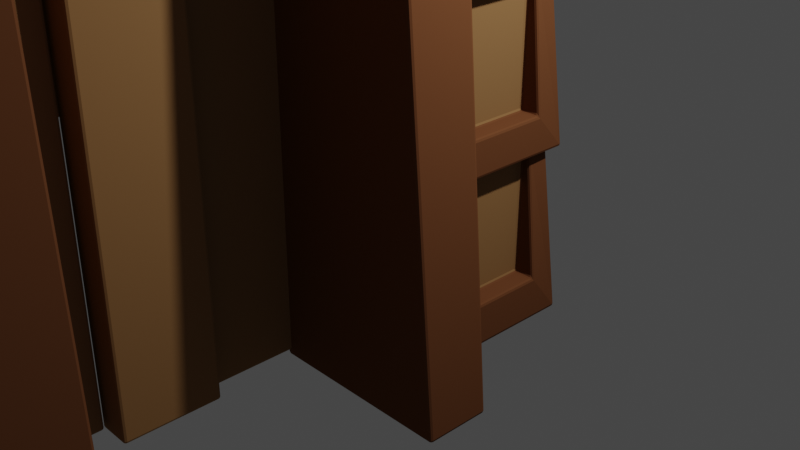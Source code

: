 # Source: house.blend  (saved by Blender 2.93.20; exported with 4.5.12 LTS)
import bpy
from mathutils import Matrix  # noqa: F401  (used for matrix-valued properties, if any)

bpy.ops.wm.read_factory_settings(use_empty=True)
scene = bpy.context.scene
scene.name = 'Scene'

# ---- collections
col_collection = bpy.data.collections.new('Collection'); scene.collection.children.link(col_collection)

# ---- materials (node trees are filled in below, after node groups)
mat_wall1 = bpy.data.materials.new('wall1')
mat_wall1.use_transparent_shadow = False
mat_wall1.diffuse_color = (0.1523, 0.05804, 0.02366, 1.0)
mat_wall3 = bpy.data.materials.new('wall3')
mat_wall3.use_transparent_shadow = False
mat_wall3.diffuse_color = (0.8, 0.7225, 0.2303, 1.0)
mat_wall2 = bpy.data.materials.new('wall2')
mat_wall2.use_transparent_shadow = False
mat_wall2.diffuse_color = (0.281, 0.1473, 0.05865, 1.0)

# ---- material node trees

# ---- world
world_world = bpy.data.worlds.new('World'); scene.world = world_world
world_world.use_nodes = True; world_world.node_tree.nodes.clear()
_N = world_world.node_tree.nodes; _L = world_world.node_tree.links
n0 = _N.new('ShaderNodeOutputWorld'); n0.name = 'World Output'; n0.location = (300, 300)
n1 = _N.new('ShaderNodeBackground'); n1.name = 'Background'; n1.location = (10, 300)
n1.inputs[0].default_value = (0.05088, 0.05088, 0.05088, 1.0)
_L.new(n1.outputs[0], n0.inputs[0])
n0.is_active_output = True
world_world.color = (0.05088, 0.05088, 0.05088)
world_world.use_sun_shadow = False
world_world.sun_shadow_jitter_overblur = 0.0

# ---- cameras
cam_camera = bpy.data.cameras.new('Camera')
cam_camera.clip_end = 100.0
cam_camera.ortho_scale = 7.314

# ---- lights
light_light = bpy.data.lights.new('Light', 'POINT')
light_light.transmission_factor = 0.0
light_light.energy = 1000.0
light_light.shadow_soft_size = 0.1
light_light.shadow_maximum_resolution = 0.006
light_light.use_absolute_resolution = True

# ---- meshes
me_cube_004 = bpy.data.meshes.new('Cube.004')
me_cube_004.from_pydata([(1.0, 1.0, 1.0), (1.136, 1.155, -1.0), (1.0, -1.0, 1.0), (1.136, -1.0, -1.0), (-1.201, 1.0, 1.0), (-1.201, 1.155, -1.0), (-1.0, -1.0, 1.0), (-1.0, -1.0, -1.0), (0.7694, 1.0, 0.7694), (0.7694, 1.155, -0.5207), (-0.7694, 1.0, 0.7694), (-0.7694, 1.155, -0.5207), (0.7694, 0.9079, 0.7694), (0.7694, 0.9079, -0.5207), (-0.7694, 0.9079, 0.7694), (-0.7694, 0.9079, -0.5207), (1.0, -0.7826, 0.7826), (1.136, -0.7826, -0.5339), (1.0, 0.7826, 0.7826), (1.136, 0.7826, -0.5339), (0.9024, -0.7826, 0.7826), (0.9024, -0.7826, -0.5339), (0.9024, 0.7826, 0.7826), (0.9024, 0.7826, -0.5339), (-1.201, 0.7882, 0.7882), (-1.201, 0.7882, -0.7882), (-1.0, -0.7882, 0.7882), (-1.0, -0.7882, -0.7882), (-0.9429, 0.7882, 0.7882), (-0.9429, 0.7882, -0.7882), (-0.9429, -0.7882, 0.7882), (-0.9429, -0.7882, -0.7882), (0.7694, 0.8332, 0.7694), (0.7694, 0.8332, -0.7694), (-0.7694, 0.8332, 0.7694), (-0.7694, 0.8332, -0.7694), (0.9729, 0.9814, 2.75), (1.105, 1.132, 0.8046), (0.9729, -0.9637, 2.75), (1.105, -0.9637, 0.8046), (-1.309, 0.9814, 2.75), (-1.309, 1.132, 0.8046), (-0.9723, -0.9637, 2.75), (-0.9723, -0.9637, 0.8046), (0.7486, 0.9814, 2.525), (0.7486, 1.132, 1.219), (-0.748, 0.9814, 2.525), (-0.748, 1.132, 1.219), (0.7486, 0.8918, 2.525), (0.7486, 0.8918, 1.219), (-0.748, 0.8918, 2.525), (-0.748, 0.8918, 1.219), (0.9729, -0.7523, 2.538), (1.105, -0.7523, 1.206), (0.9729, 0.77, 2.538), (1.105, 0.77, 1.206), (0.8779, -0.7523, 2.538), (0.8779, -0.7523, 1.206), (0.8779, 0.77, 2.538), (0.8779, 0.77, 1.206), (-1.309, 0.7754, 2.544), (-1.309, 0.7754, 1.011), (-0.9723, -0.7578, 2.544), (-0.9723, -0.7578, 1.011), (-0.9168, 0.7754, 2.544), (-0.9168, 0.7754, 1.011), (-0.9168, -0.7578, 2.544), (-0.9168, -0.7578, 1.011), (0.7486, 0.8192, 2.525), (0.7486, 0.8192, 1.029), (-0.748, 0.8192, 2.525), (-0.748, 0.8192, 1.029), (-0.1405, -1.367, -1.071), (-0.6088, -1.367, 4.849), (-0.1405, -0.6811, -1.071), (-0.6088, -0.6811, 4.849), (1.859, -1.367, -1.071), (1.391, -1.367, 4.849), (1.859, -0.6811, -1.071), (1.391, -0.6811, 4.849), (0.9729, 0.9814, 4.514), (1.105, 1.132, 2.568), (0.9729, -0.9637, 4.514), (1.105, -0.9637, 2.568), (-1.309, 0.9814, 4.514), (-1.309, 1.132, 2.568), (-0.9723, -0.9637, 4.514), (-0.9723, -0.9637, 2.568), (0.7486, 0.9814, 4.289), (0.7486, 1.132, 2.983), (-0.748, 0.9814, 4.289), (-0.748, 1.132, 2.983), (0.7486, 0.8918, 4.289), (0.7486, 0.8918, 2.983), (-0.748, 0.8918, 4.289), (-0.748, 0.8918, 2.983), (0.9729, -0.7523, 4.302), (1.105, -0.7523, 2.97), (0.9729, 0.77, 4.302), (1.105, 0.77, 2.97), (0.8779, -0.7523, 4.302), (0.8779, -0.7523, 2.97), (0.8779, 0.77, 4.302), (0.8779, 0.77, 2.97), (-1.309, 0.7754, 4.308), (-1.309, 0.7754, 2.774), (-0.9723, -0.7578, 4.308), (-0.9723, -0.7578, 2.774), (-0.9168, 0.7754, 4.308), (-0.9168, 0.7754, 2.774), (-0.9168, -0.7578, 4.308), (-0.9168, -0.7578, 2.774), (0.7486, 0.8192, 4.289), (0.7486, 0.8192, 2.793), (-0.748, 0.8192, 4.289), (-0.748, 0.8192, 2.793), (-0.1405, -5.068, -1.071), (-0.6088, -5.068, 8.484), (-0.1405, -4.381, -1.071), (-0.6088, -4.381, 8.484), (1.859, -5.068, -1.071), (1.391, -5.068, 8.484), (1.859, -4.381, -1.071), (1.391, -4.381, 8.484), (1.0, -6.842, 1.0), (1.136, -6.998, -1.0), (1.0, -4.842, 1.0), (1.136, -4.842, -1.0), (-1.201, -6.842, 1.0), (-1.201, -6.998, -1.0), (-1.0, -4.842, 1.0), (-1.0, -4.842, -1.0), (0.7694, -6.842, 0.7694), (0.7694, -6.998, -0.5207), (-0.7694, -6.842, 0.7694), (-0.7694, -6.998, -0.5207), (0.7694, -6.75, 0.7694), (0.7694, -6.75, -0.5207), (-0.7694, -6.75, 0.7694), (-0.7694, -6.75, -0.5207), (1.0, -5.06, 0.7826), (1.136, -5.06, -0.5339), (1.0, -6.625, 0.7826), (1.136, -6.625, -0.5339), (0.9024, -5.06, 0.7826), (0.9024, -5.06, -0.5339), (0.9024, -6.625, 0.7826), (0.9024, -6.625, -0.5339), (-1.201, -6.631, 0.7882), (-1.201, -6.631, -0.7882), (-1.0, -5.054, 0.7882), (-1.0, -5.054, -0.7882), (-0.9429, -6.631, 0.7882), (-0.9429, -6.631, -0.7882), (-0.9429, -5.054, 0.7882), (-0.9429, -5.054, -0.7882), (0.7694, -6.676, 0.7694), (0.7694, -6.676, -0.7694), (-0.7694, -6.676, 0.7694), (-0.7694, -6.676, -0.7694), (0.9729, -6.824, 2.75), (1.105, -6.975, 0.8046), (0.9729, -4.879, 2.75), (1.105, -4.879, 0.8046), (-1.309, -6.824, 2.75), (-1.309, -6.975, 0.8046), (-0.9723, -4.879, 2.75), (-0.9723, -4.879, 0.8046), (0.7486, -6.824, 2.525), (0.7486, -6.975, 1.219), (-0.748, -6.824, 2.525), (-0.748, -6.975, 1.219), (0.7486, -6.734, 2.525), (0.7486, -6.734, 1.219), (-0.748, -6.734, 2.525), (-0.748, -6.734, 1.219), (0.9729, -5.09, 2.538), (1.105, -5.09, 1.206), (0.9729, -6.612, 2.538), (1.105, -6.612, 1.206), (0.8779, -5.09, 2.538), (0.8779, -5.09, 1.206), (0.8779, -6.612, 2.538), (0.8779, -6.612, 1.206), (-1.309, -6.618, 2.544), (-1.309, -6.618, 1.011), (-0.9723, -5.085, 2.544), (-0.9723, -5.085, 1.011), (-0.9168, -6.618, 2.544), (-0.9168, -6.618, 1.011), (-0.9168, -5.085, 2.544), (-0.9168, -5.085, 1.011), (0.7486, -6.662, 2.525), (0.7486, -6.662, 1.029), (-0.748, -6.662, 2.525), (-0.748, -6.662, 1.029), (0.9729, -6.824, 4.514), (1.105, -6.975, 2.568), (0.9729, -4.879, 4.514), (1.105, -4.879, 2.568), (-1.309, -6.824, 4.514), (-1.309, -6.975, 2.568), (-0.9723, -4.879, 4.514), (-0.9723, -4.879, 2.568), (0.7486, -6.824, 4.289), (0.7486, -6.975, 2.983), (-0.748, -6.824, 4.289), (-0.748, -6.975, 2.983), (0.7486, -6.734, 4.289), (0.7486, -6.734, 2.983), (-0.748, -6.734, 4.289), (-0.748, -6.734, 2.983), (0.9729, -5.09, 4.302), (1.105, -5.09, 2.97), (0.9729, -6.612, 4.302), (1.105, -6.612, 2.97), (0.8779, -5.09, 4.302), (0.8779, -5.09, 2.97), (0.8779, -6.612, 4.302), (0.8779, -6.612, 2.97), (-1.309, -6.618, 4.308), (-1.309, -6.618, 2.774), (-0.9723, -5.085, 4.308), (-0.9723, -5.085, 2.774), (-0.9168, -6.618, 4.308), (-0.9168, -6.618, 2.774), (-0.9168, -5.085, 4.308), (-0.9168, -5.085, 2.774), (0.7486, -6.662, 4.289), (0.7486, -6.662, 2.793), (-0.748, -6.662, 4.289), (-0.748, -6.662, 2.793), (-1.0, -5.563, 9.148), (-1.0, -5.247, 9.564), (-0.7128, 1.453, 3.795), (-0.7128, 1.769, 4.21), (1.0, -5.563, 9.148), (1.0, -5.247, 9.564), (0.7128, 1.453, 3.795), (0.7128, 1.769, 4.21), (-9.585, -5.563, 9.148), (-9.585, -4.718, 9.564), (-9.298, 1.453, 3.795), (-9.298, 2.298, 4.21), (-7.585, -5.563, 9.148), (-7.585, -4.718, 9.564), (-7.872, 1.453, 3.795), (-7.872, 2.298, 4.21), (-2.916, -5.282, 8.096), (-2.916, -5.103, 8.52), (-3.328, -3.166, 7.202), (-3.328, -2.987, 7.626), (-0.9157, -5.282, 8.096), (-0.9157, -5.103, 8.52), (-0.5033, -3.166, 7.202), (-0.5033, -2.987, 7.626), (-2.916, -3.948, 7.118), (-2.916, -3.769, 7.542), (-3.328, -1.832, 6.223), (-3.328, -1.653, 6.648), (-0.9157, -3.948, 7.118), (-0.9157, -3.769, 7.542), (-0.5033, -1.832, 6.223), (-0.5033, -1.653, 6.648), (-2.916, -2.496, 6.08), (-2.916, -2.317, 6.505), (-3.328, -0.3797, 5.186), (-3.328, -0.2004, 5.61), (-0.9157, -2.496, 6.08), (-0.9157, -2.317, 6.505), (-0.5033, -0.3797, 5.186), (-0.5033, -0.2004, 5.61), (-2.916, -0.8656, 4.895), (-2.916, -0.6863, 5.319), (-3.328, 1.25, 4.0), (-3.328, 1.43, 4.425), (-0.9157, -0.8656, 4.895), (-0.9157, -0.6863, 5.319), (-0.5033, 1.25, 4.0), (-0.5033, 1.43, 4.425), (-5.693, -5.282, 8.375), (-5.693, -5.103, 8.799), (-5.726, -2.404, 7.481), (-5.726, -2.225, 7.905), (-2.749, -5.282, 8.375), (-2.749, -5.103, 8.799), (-2.716, -2.404, 7.481), (-2.716, -2.225, 7.905), (-6.072, -3.948, 7.565), (-6.072, -3.769, 7.989), (-6.485, -1.074, 6.671), (-6.485, -0.8947, 7.095), (-2.943, -3.948, 7.397), (-2.943, -3.769, 7.821), (-2.531, -1.074, 6.503), (-2.531, -0.8947, 6.927), (-4.586, -1.572, 6.538), (-4.586, -1.393, 6.962), (-4.998, 0.5437, 4.889), (-4.998, 0.723, 5.313), (-2.586, -1.572, 6.538), (-2.586, -1.393, 6.962), (-2.174, 0.5437, 4.889), (-2.174, 0.723, 5.313), (-5.955, -0.8656, 5.174), (-5.955, -0.6863, 5.598), (-6.367, 1.25, 4.28), (-6.367, 1.43, 4.704), (-2.943, -0.8656, 5.174), (-2.943, -0.6863, 5.598), (-2.531, 1.25, 4.28), (-2.531, 1.43, 4.704), (-7.867, -5.282, 8.377), (-7.867, -5.103, 8.645), (-8.28, -3.166, 7.483), (-8.28, -2.987, 7.75), (-5.628, -5.282, 8.377), (-5.628, -5.103, 8.645), (-5.215, -3.166, 7.483), (-5.215, -2.987, 7.75), (-7.867, -3.948, 7.399), (-7.867, -3.769, 7.823), (-8.28, -1.685, 6.504), (-8.28, -1.506, 6.929), (-6.315, -3.948, 7.399), (-6.315, -3.769, 7.823), (-5.902, -1.685, 6.504), (-5.902, -1.506, 6.929), (-7.867, -2.496, 6.361), (-7.867, -2.317, 6.786), (-8.28, -0.3797, 5.467), (-8.28, -0.2004, 5.891), (-4.49, -2.496, 6.361), (-4.49, -2.317, 6.786), (-4.077, -0.3797, 5.467), (-4.077, -0.2004, 5.891), (-7.867, -0.8656, 5.176), (-7.867, -0.6863, 5.474), (-7.784, 1.25, 4.281), (-7.784, 1.43, 4.58), (-5.867, -0.8656, 5.176), (-5.867, -0.6863, 5.474), (-5.951, 1.25, 4.281), (-5.951, 1.43, 4.58), (-2.917, -1.375, -1.0), (-2.542, -1.0, 4.489), (-2.917, 1.375, -1.0), (-2.542, 1.0, 4.489), (-1.155, -1.375, -1.0), (-1.53, -1.0, 4.489), (-1.155, 1.375, -1.0), (-1.53, 1.0, 4.489), (-9.224, -1.375, -1.0), (-8.849, -1.0, 5.134), (-9.224, 1.375, -1.0), (-8.849, 1.0, 5.134), (-7.462, -1.375, -1.0), (-7.837, -1.0, 5.134), (-7.462, 1.375, -1.0), (-7.837, 1.0, 5.134), (-0.4531, -4.419, -0.9242), (-0.4531, -4.419, 6.822), (-0.4531, -3.414, -0.9242), (-0.4531, -3.414, 6.822), (-0.08993, -4.419, -0.9242), (-0.08993, -4.419, 6.822), (-0.08993, -3.414, -0.9242), (-0.08993, -3.414, 6.822), (-0.2117, -3.372, -0.9794), (-0.2117, -3.372, 6.767), (-0.2117, -2.367, -0.9794), (-0.2117, -2.367, 6.767), (0.1514, -3.372, -0.9794), (0.1514, -3.372, 6.767), (0.1514, -2.367, -0.9794), (0.1514, -2.367, 6.767), (-0.4531, -2.342, -1.007), (-0.4531, -2.342, 6.295), (-0.4531, -1.336, -1.007), (-0.4531, -1.336, 6.295), (-0.08993, -2.342, -1.007), (-0.08993, -2.342, 6.295), (-0.08993, -1.336, -1.007), (-0.08993, -1.336, 6.295), (-2.562, 0.2648, -0.9592), (-2.562, 0.2648, 4.364), (-3.566, 0.3014, -0.9592), (-3.566, 0.3014, 4.364), (-2.548, 0.6277, -0.9592), (-2.548, 0.6277, 4.364), (-3.553, 0.6643, -0.9592), (-3.553, 0.6643, 4.364), (-3.599, 0.5441, -0.9971), (-3.599, 0.5441, 4.327), (-4.604, 0.5807, -0.9971), (-4.604, 0.5807, 4.327), (-3.586, 0.907, -0.9971), (-3.586, 0.907, 4.327), (-4.591, 0.9435, -0.9971), (-4.591, 0.9435, 4.327), (-4.638, 0.3404, -1.016), (-4.638, 0.3404, 4.308), (-5.643, 0.377, -1.016), (-5.643, 0.377, 4.308), (-4.624, 0.7033, -1.016), (-4.624, 0.7033, 4.308), (-5.629, 0.7398, -1.016), (-5.629, 0.7398, 4.308), (-5.685, 0.5441, -1.017), (-5.685, 0.5441, 4.306), (-6.69, 0.5807, -1.017), (-6.69, 0.5807, 4.306), (-5.672, 0.907, -1.017), (-5.672, 0.907, 4.306), (-6.677, 0.9435, -1.017), (-6.677, 0.9435, 4.306), (-6.724, 0.3404, -1.036), (-6.724, 0.3404, 4.287), (-7.729, 0.377, -1.036), (-7.729, 0.377, 4.287), (-6.711, 0.7033, -1.036), (-6.711, 0.7033, 4.287), (-7.716, 0.7398, -1.036), (-7.716, 0.7398, 4.287), (-9.699, -7.051, 9.284), (-9.699, -7.045, 9.602), (-9.925, -6.889, 9.44), (-9.699, -5.928, 10.68), (-9.699, -5.61, 10.67), (-9.925, -5.772, 10.51), (-9.699, -5.977, 8.167), (-9.925, -5.815, 8.323), (-9.699, -5.659, 8.161), (-9.699, -4.536, 9.553), (-9.699, -4.542, 9.235), (-9.925, -4.698, 9.397), (0.8441, -7.051, 9.284), (1.069, -6.889, 9.44), (0.8441, -7.045, 9.602), (0.8441, -5.61, 10.67), (0.8441, -5.928, 10.68), (1.069, -5.772, 10.51), (0.8441, -5.977, 8.167), (0.8441, -5.659, 8.161), (1.069, -5.815, 8.323), (0.8441, -4.536, 9.553), (1.069, -4.698, 9.397), (0.8441, -4.542, 9.235)], [], [(0, 4, 6, 2), (5, 1, 3, 7), (3, 2, 6, 7), (1, 0, 18, 19), (1, 5, 11, 9), (5, 7, 27, 25), (9, 11, 15, 13), (0, 1, 9, 8), (5, 4, 10, 11), (4, 0, 8, 10), (15, 14, 34, 35), (8, 9, 13, 12), (11, 10, 14, 15), (10, 8, 12, 14), (19, 18, 22, 23), (0, 2, 16, 18), (3, 1, 19, 17), (2, 3, 17, 16), (23, 22, 20, 21), (18, 16, 20, 22), (17, 19, 23, 21), (16, 17, 21, 20), (24, 25, 29, 28), (6, 4, 24, 26), (7, 6, 26, 27), (4, 5, 25, 24), (31, 30, 28, 29), (25, 27, 31, 29), (26, 24, 28, 30), (27, 26, 30, 31), (35, 34, 32, 33), (14, 12, 32, 34), (13, 15, 35, 33), (12, 13, 33, 32), (36, 40, 42, 38), (41, 37, 39, 43), (39, 38, 42, 43), (37, 36, 54, 55), (37, 41, 47, 45), (41, 43, 63, 61), (45, 47, 51, 49), (36, 37, 45, 44), (41, 40, 46, 47), (40, 36, 44, 46), (51, 50, 70, 71), (44, 45, 49, 48), (47, 46, 50, 51), (46, 44, 48, 50), (55, 54, 58, 59), (36, 38, 52, 54), (39, 37, 55, 53), (38, 39, 53, 52), (59, 58, 56, 57), (54, 52, 56, 58), (53, 55, 59, 57), (52, 53, 57, 56), (60, 61, 65, 64), (42, 40, 60, 62), (43, 42, 62, 63), (40, 41, 61, 60), (67, 66, 64, 65), (61, 63, 67, 65), (62, 60, 64, 66), (63, 62, 66, 67), (71, 70, 68, 69), (50, 48, 68, 70), (49, 51, 71, 69), (48, 49, 69, 68), (72, 73, 75, 74), (74, 75, 79, 78), (78, 79, 77, 76), (76, 77, 73, 72), (74, 78, 76, 72), (79, 75, 73, 77), (80, 84, 86, 82), (85, 81, 83, 87), (83, 82, 86, 87), (81, 80, 98, 99), (81, 85, 91, 89), (85, 87, 107, 105), (89, 91, 95, 93), (80, 81, 89, 88), (85, 84, 90, 91), (84, 80, 88, 90), (95, 94, 114, 115), (88, 89, 93, 92), (91, 90, 94, 95), (90, 88, 92, 94), (99, 98, 102, 103), (80, 82, 96, 98), (83, 81, 99, 97), (82, 83, 97, 96), (103, 102, 100, 101), (98, 96, 100, 102), (97, 99, 103, 101), (96, 97, 101, 100), (104, 105, 109, 108), (86, 84, 104, 106), (87, 86, 106, 107), (84, 85, 105, 104), (111, 110, 108, 109), (105, 107, 111, 109), (106, 104, 108, 110), (107, 106, 110, 111), (115, 114, 112, 113), (94, 92, 112, 114), (93, 95, 115, 113), (92, 93, 113, 112), (116, 117, 119, 118), (118, 119, 123, 122), (122, 123, 121, 120), (120, 121, 117, 116), (118, 122, 120, 116), (123, 119, 117, 121), (124, 126, 130, 128), (129, 131, 127, 125), (127, 131, 130, 126), (125, 143, 142, 124), (125, 133, 135, 129), (129, 149, 151, 131), (133, 137, 139, 135), (124, 132, 133, 125), (129, 135, 134, 128), (128, 134, 132, 124), (139, 159, 158, 138), (132, 136, 137, 133), (135, 139, 138, 134), (134, 138, 136, 132), (143, 147, 146, 142), (124, 142, 140, 126), (127, 141, 143, 125), (126, 140, 141, 127), (147, 145, 144, 146), (142, 146, 144, 140), (141, 145, 147, 143), (140, 144, 145, 141), (148, 152, 153, 149), (130, 150, 148, 128), (131, 151, 150, 130), (128, 148, 149, 129), (155, 153, 152, 154), (149, 153, 155, 151), (150, 154, 152, 148), (151, 155, 154, 150), (159, 157, 156, 158), (138, 158, 156, 136), (137, 157, 159, 139), (136, 156, 157, 137), (160, 162, 166, 164), (165, 167, 163, 161), (163, 167, 166, 162), (161, 179, 178, 160), (161, 169, 171, 165), (165, 185, 187, 167), (169, 173, 175, 171), (160, 168, 169, 161), (165, 171, 170, 164), (164, 170, 168, 160), (175, 195, 194, 174), (168, 172, 173, 169), (171, 175, 174, 170), (170, 174, 172, 168), (179, 183, 182, 178), (160, 178, 176, 162), (163, 177, 179, 161), (162, 176, 177, 163), (183, 181, 180, 182), (178, 182, 180, 176), (177, 181, 183, 179), (176, 180, 181, 177), (184, 188, 189, 185), (166, 186, 184, 164), (167, 187, 186, 166), (164, 184, 185, 165), (191, 189, 188, 190), (185, 189, 191, 187), (186, 190, 188, 184), (187, 191, 190, 186), (195, 193, 192, 194), (174, 194, 192, 172), (173, 193, 195, 175), (172, 192, 193, 173), (196, 198, 202, 200), (201, 203, 199, 197), (199, 203, 202, 198), (197, 215, 214, 196), (197, 205, 207, 201), (201, 221, 223, 203), (205, 209, 211, 207), (196, 204, 205, 197), (201, 207, 206, 200), (200, 206, 204, 196), (211, 231, 230, 210), (204, 208, 209, 205), (207, 211, 210, 206), (206, 210, 208, 204), (215, 219, 218, 214), (196, 214, 212, 198), (199, 213, 215, 197), (198, 212, 213, 199), (219, 217, 216, 218), (214, 218, 216, 212), (213, 217, 219, 215), (212, 216, 217, 213), (220, 224, 225, 221), (202, 222, 220, 200), (203, 223, 222, 202), (200, 220, 221, 201), (227, 225, 224, 226), (221, 225, 227, 223), (222, 226, 224, 220), (223, 227, 226, 222), (231, 229, 228, 230), (210, 230, 228, 208), (209, 229, 231, 211), (208, 228, 229, 209), (232, 233, 235, 234), (234, 235, 239, 238), (238, 239, 237, 236), (236, 237, 233, 232), (234, 238, 236, 232), (239, 235, 233, 237), (240, 241, 243, 242), (242, 243, 247, 246), (246, 247, 245, 244), (244, 245, 241, 240), (242, 246, 244, 240), (247, 243, 241, 245), (248, 249, 251, 250), (250, 251, 255, 254), (254, 255, 253, 252), (252, 253, 249, 248), (250, 254, 252, 248), (255, 251, 249, 253), (256, 257, 259, 258), (258, 259, 263, 262), (262, 263, 261, 260), (260, 261, 257, 256), (258, 262, 260, 256), (263, 259, 257, 261), (264, 265, 267, 266), (266, 267, 271, 270), (270, 271, 269, 268), (268, 269, 265, 264), (266, 270, 268, 264), (271, 267, 265, 269), (272, 273, 275, 274), (274, 275, 279, 278), (278, 279, 277, 276), (276, 277, 273, 272), (274, 278, 276, 272), (279, 275, 273, 277), (280, 281, 283, 282), (282, 283, 287, 286), (286, 287, 285, 284), (284, 285, 281, 280), (282, 286, 284, 280), (287, 283, 281, 285), (288, 289, 291, 290), (290, 291, 295, 294), (294, 295, 293, 292), (292, 293, 289, 288), (290, 294, 292, 288), (295, 291, 289, 293), (296, 297, 299, 298), (298, 299, 303, 302), (302, 303, 301, 300), (300, 301, 297, 296), (298, 302, 300, 296), (303, 299, 297, 301), (304, 305, 307, 306), (306, 307, 311, 310), (310, 311, 309, 308), (308, 309, 305, 304), (306, 310, 308, 304), (311, 307, 305, 309), (312, 313, 315, 314), (314, 315, 319, 318), (318, 319, 317, 316), (316, 317, 313, 312), (314, 318, 316, 312), (319, 315, 313, 317), (320, 321, 323, 322), (322, 323, 327, 326), (326, 327, 325, 324), (324, 325, 321, 320), (322, 326, 324, 320), (327, 323, 321, 325), (328, 329, 331, 330), (330, 331, 335, 334), (334, 335, 333, 332), (332, 333, 329, 328), (330, 334, 332, 328), (335, 331, 329, 333), (336, 337, 339, 338), (338, 339, 343, 342), (342, 343, 341, 340), (340, 341, 337, 336), (338, 342, 340, 336), (343, 339, 337, 341), (344, 345, 347, 346), (346, 347, 351, 350), (350, 351, 349, 348), (348, 349, 345, 344), (346, 350, 348, 344), (351, 347, 345, 349), (352, 353, 355, 354), (354, 355, 359, 358), (358, 359, 357, 356), (356, 357, 353, 352), (354, 358, 356, 352), (359, 355, 353, 357), (360, 361, 363, 362), (362, 363, 367, 366), (366, 367, 365, 364), (364, 365, 361, 360), (362, 366, 364, 360), (367, 363, 361, 365), (368, 369, 371, 370), (370, 371, 375, 374), (374, 375, 373, 372), (372, 373, 369, 368), (370, 374, 372, 368), (375, 371, 369, 373), (376, 377, 379, 378), (378, 379, 383, 382), (382, 383, 381, 380), (380, 381, 377, 376), (378, 382, 380, 376), (383, 379, 377, 381), (384, 385, 387, 386), (386, 387, 391, 390), (390, 391, 389, 388), (388, 389, 385, 384), (386, 390, 388, 384), (391, 387, 385, 389), (392, 393, 395, 394), (394, 395, 399, 398), (398, 399, 397, 396), (396, 397, 393, 392), (394, 398, 396, 392), (399, 395, 393, 397), (400, 401, 403, 402), (402, 403, 407, 406), (406, 407, 405, 404), (404, 405, 401, 400), (402, 406, 404, 400), (407, 403, 401, 405), (408, 409, 411, 410), (410, 411, 415, 414), (414, 415, 413, 412), (412, 413, 409, 408), (410, 414, 412, 408), (415, 411, 409, 413), (416, 417, 419, 418), (418, 419, 423, 422), (422, 423, 421, 420), (420, 421, 417, 416), (418, 422, 420, 416), (423, 419, 417, 421), (438, 440, 427, 425), (444, 446, 441, 437), (445, 433, 428, 439), (426, 429, 435, 431), (432, 434, 447, 443), (424, 425, 426), (427, 428, 429), (430, 431, 432), (433, 434, 435), (436, 437, 438), (439, 440, 441), (442, 443, 444), (445, 446, 447), (430, 424, 426, 431), (425, 427, 429, 426), (428, 433, 435, 429), (434, 432, 431, 435), (442, 430, 432, 443), (433, 445, 447, 434), (446, 444, 443, 447), (436, 442, 444, 437), (445, 439, 441, 446), (440, 438, 437, 441), (424, 436, 438, 425), (439, 428, 427, 440), (430, 442, 436, 424)])
me_cube_004.polygons.foreach_set('material_index', [0, 0, 0, 0, 0, 0, 0, 0, 0, 0, 0, 0, 0, 0, 0, 0, 0, 0, 3, 0, 0, 0, 0, 0, 0, 0, 3, 0, 0, 0, 3, 0, 0, 0, 0, 0, 0, 0, 0, 0, 0, 0, 0, 0, 0, 0, 0, 0, 0, 0, 0, 0, 3, 0, 0, 0, 0, 0, 0, 0, 3, 0, 0, 0, 3, 0, 0, 0, 0, 0, 0, 0, 0, 0, 0, 0, 0, 0, 0, 0, 0, 0, 0, 0, 0, 0, 0, 0, 0, 0, 0, 0, 3, 0, 0, 0, 0, 0, 0, 0, 3, 0, 0, 0, 3, 0, 0, 0, 0, 0, 0, 0, 0, 0, 0, 0, 0, 0, 0, 0, 0, 0, 0, 0, 0, 0, 0, 0, 0, 0, 0, 0, 3, 0, 0, 0, 0, 0, 0, 0, 3, 0, 0, 0, 3, 0, 0, 0, 0, 0, 0, 0, 0, 0, 0, 0, 0, 0, 0, 0, 0, 0, 0, 0, 0, 0, 3, 0, 0, 0, 0, 0, 0, 0, 3, 0, 0, 0, 3, 0, 0, 0, 0, 0, 0, 0, 0, 0, 0, 0, 0, 0, 0, 0, 0, 0, 0, 0, 0, 0, 3, 0, 0, 0, 0, 0, 0, 0, 3, 0, 0, 0, 3, 0, 0, 0, 0, 0, 0, 0, 0, 0, 0, 0, 0, 0, 0, 0, 2, 2, 2, 2, 2, 2, 2, 2, 2, 2, 2, 2, 2, 2, 2, 2, 2, 2, 2, 2, 2, 2, 2, 2, 2, 2, 2, 2, 2, 2, 2, 2, 2, 2, 2, 2, 2, 2, 2, 2, 2, 2, 2, 2, 2, 2, 2, 2, 2, 2, 2, 2, 2, 2, 2, 2, 2, 2, 2, 2, 2, 2, 2, 2, 2, 2, 2, 2, 2, 2, 2, 2, 0, 0, 0, 0, 0, 0, 0, 0, 0, 0, 0, 0, 3, 3, 3, 3, 3, 3, 3, 3, 3, 3, 3, 3, 3, 3, 3, 3, 3, 3, 3, 3, 3, 3, 3, 3, 3, 3, 3, 3, 3, 3, 3, 3, 3, 3, 3, 3, 3, 3, 3, 3, 3, 3, 3, 3, 3, 3, 3, 3, 0, 0, 0, 0, 0, 0, 0, 0, 0, 0, 0, 0, 0, 0, 0, 0, 0, 0, 0, 0, 0, 0, 0, 0, 0, 0])
_uv = me_cube_004.uv_layers.new(name='UVMap')
_uv.uv.foreach_set('vector', [0.375, 0.0, 0.625, 0.0, 0.625, 0.25, 0.375, 0.25, 0.375, 0.25, 0.625, 0.25, 0.625, 0.5, 0.375, 0.5, 0.375, 0.5, 0.625, 0.5, 0.625, 0.75, 0.375, 0.75, 0.375, 0.75, 0.625, 0.75, 0.625, 0.75, 0.375, 0.75, 0.625, 0.25, 0.375, 0.25, 0.375, 0.25, 0.625, 0.25, 0.375, 0.25, 0.375, 0.5, 0.375, 0.5, 0.375, 0.25, 0.625, 0.25, 0.375, 0.25, 0.375, 0.25, 0.625, 0.25, 0.625, 0.75, 0.375, 0.75, 0.375, 0.75, 0.625, 0.75, 0.625, 0.75, 0.875, 0.75, 0.875, 0.75, 0.625, 0.75, 0.625, 0.0, 0.375, 0.0, 0.375, 0.0, 0.625, 0.0, 0.625, 0.75, 0.875, 0.75, 0.875, 0.75, 0.625, 0.75, 0.625, 0.75, 0.375, 0.75, 0.375, 0.75, 0.625, 0.75, 0.625, 0.75, 0.875, 0.75, 0.875, 0.75, 0.625, 0.75, 0.625, 0.0, 0.375, 0.0, 0.375, 0.0, 0.625, 0.0, 0.375, 0.75, 0.625, 0.75, 0.625, 0.75, 0.375, 0.75, 0.375, 0.0, 0.375, 0.25, 0.375, 0.25, 0.375, 0.0, 0.625, 0.5, 0.625, 0.25, 0.625, 0.25, 0.625, 0.5, 0.625, 0.5, 0.375, 0.5, 0.375, 0.5, 0.625, 0.5, 0.375, 0.75, 0.625, 0.75, 0.625, 1.0, 0.375, 1.0, 0.375, 0.0, 0.375, 0.25, 0.375, 0.25, 0.375, 0.0, 0.625, 0.5, 0.625, 0.25, 0.625, 0.25, 0.625, 0.5, 0.625, 0.5, 0.375, 0.5, 0.375, 0.5, 0.625, 0.5, 0.875, 0.75, 0.625, 0.75, 0.625, 0.75, 0.875, 0.75, 0.625, 0.25, 0.625, 0.0, 0.625, 0.0, 0.625, 0.25, 0.375, 0.75, 0.625, 0.75, 0.625, 0.75, 0.375, 0.75, 0.875, 0.75, 0.625, 0.75, 0.625, 0.75, 0.875, 0.75, 0.625, 0.5, 0.875, 0.5, 0.875, 0.75, 0.625, 0.75, 0.375, 0.25, 0.375, 0.5, 0.375, 0.5, 0.375, 0.25, 0.625, 0.25, 0.625, 0.0, 0.625, 0.0, 0.625, 0.25, 0.375, 0.75, 0.625, 0.75, 0.625, 0.75, 0.375, 0.75, 0.125, 0.5, 0.375, 0.5, 0.375, 0.75, 0.125, 0.75, 0.625, 0.0, 0.375, 0.0, 0.375, 0.0, 0.625, 0.0, 0.625, 0.25, 0.375, 0.25, 0.375, 0.25, 0.625, 0.25, 0.625, 0.75, 0.375, 0.75, 0.375, 0.75, 0.625, 0.75, 0.375, 0.0, 0.625, 0.0, 0.625, 0.25, 0.375, 0.25, 0.375, 0.25, 0.625, 0.25, 0.625, 0.5, 0.375, 0.5, 0.375, 0.5, 0.625, 0.5, 0.625, 0.75, 0.375, 0.75, 0.375, 0.75, 0.625, 0.75, 0.625, 0.75, 0.375, 0.75, 0.625, 0.25, 0.375, 0.25, 0.375, 0.25, 0.625, 0.25, 0.375, 0.25, 0.375, 0.5, 0.375, 0.5, 0.375, 0.25, 0.625, 0.25, 0.375, 0.25, 0.375, 0.25, 0.625, 0.25, 0.625, 0.75, 0.375, 0.75, 0.375, 0.75, 0.625, 0.75, 0.625, 0.75, 0.875, 0.75, 0.875, 0.75, 0.625, 0.75, 0.625, 0.0, 0.375, 0.0, 0.375, 0.0, 0.625, 0.0, 0.625, 0.75, 0.875, 0.75, 0.875, 0.75, 0.625, 0.75, 0.625, 0.75, 0.375, 0.75, 0.375, 0.75, 0.625, 0.75, 0.625, 0.75, 0.875, 0.75, 0.875, 0.75, 0.625, 0.75, 0.625, 0.0, 0.375, 0.0, 0.375, 0.0, 0.625, 0.0, 0.375, 0.75, 0.625, 0.75, 0.625, 0.75, 0.375, 0.75, 0.375, 0.0, 0.375, 0.25, 0.375, 0.25, 0.375, 0.0, 0.625, 0.5, 0.625, 0.25, 0.625, 0.25, 0.625, 0.5, 0.625, 0.5, 0.375, 0.5, 0.375, 0.5, 0.625, 0.5, 0.375, 0.75, 0.625, 0.75, 0.625, 1.0, 0.375, 1.0, 0.375, 0.0, 0.375, 0.25, 0.375, 0.25, 0.375, 0.0, 0.625, 0.5, 0.625, 0.25, 0.625, 0.25, 0.625, 0.5, 0.625, 0.5, 0.375, 0.5, 0.375, 0.5, 0.625, 0.5, 0.875, 0.75, 0.625, 0.75, 0.625, 0.75, 0.875, 0.75, 0.625, 0.25, 0.625, 0.0, 0.625, 0.0, 0.625, 0.25, 0.375, 0.75, 0.625, 0.75, 0.625, 0.75, 0.375, 0.75, 0.875, 0.75, 0.625, 0.75, 0.625, 0.75, 0.875, 0.75, 0.625, 0.5, 0.875, 0.5, 0.875, 0.75, 0.625, 0.75, 0.375, 0.25, 0.375, 0.5, 0.375, 0.5, 0.375, 0.25, 0.625, 0.25, 0.625, 0.0, 0.625, 0.0, 0.625, 0.25, 0.375, 0.75, 0.625, 0.75, 0.625, 0.75, 0.375, 0.75, 0.125, 0.5, 0.375, 0.5, 0.375, 0.75, 0.125, 0.75, 0.625, 0.0, 0.375, 0.0, 0.375, 0.0, 0.625, 0.0, 0.625, 0.25, 0.375, 0.25, 0.375, 0.25, 0.625, 0.25, 0.625, 0.75, 0.375, 0.75, 0.375, 0.75, 0.625, 0.75, 0.375, 0.0, 0.625, 0.0, 0.625, 0.25, 0.375, 0.25, 0.375, 0.25, 0.625, 0.25, 0.625, 0.5, 0.375, 0.5, 0.375, 0.5, 0.625, 0.5, 0.625, 0.75, 0.375, 0.75, 0.375, 0.75, 0.625, 0.75, 0.625, 1.0, 0.375, 1.0, 0.125, 0.5, 0.375, 0.5, 0.375, 0.75, 0.125, 0.75, 0.625, 0.5, 0.875, 0.5, 0.875, 0.75, 0.625, 0.75, 0.375, 0.0, 0.625, 0.0, 0.625, 0.25, 0.375, 0.25, 0.375, 0.25, 0.625, 0.25, 0.625, 0.5, 0.375, 0.5, 0.375, 0.5, 0.625, 0.5, 0.625, 0.75, 0.375, 0.75, 0.375, 0.75, 0.625, 0.75, 0.625, 0.75, 0.375, 0.75, 0.625, 0.25, 0.375, 0.25, 0.375, 0.25, 0.625, 0.25, 0.375, 0.25, 0.375, 0.5, 0.375, 0.5, 0.375, 0.25, 0.625, 0.25, 0.375, 0.25, 0.375, 0.25, 0.625, 0.25, 0.625, 0.75, 0.375, 0.75, 0.375, 0.75, 0.625, 0.75, 0.625, 0.75, 0.875, 0.75, 0.875, 0.75, 0.625, 0.75, 0.625, 0.0, 0.375, 0.0, 0.375, 0.0, 0.625, 0.0, 0.625, 0.75, 0.875, 0.75, 0.875, 0.75, 0.625, 0.75, 0.625, 0.75, 0.375, 0.75, 0.375, 0.75, 0.625, 0.75, 0.625, 0.75, 0.875, 0.75, 0.875, 0.75, 0.625, 0.75, 0.625, 0.0, 0.375, 0.0, 0.375, 0.0, 0.625, 0.0, 0.375, 0.75, 0.625, 0.75, 0.625, 0.75, 0.375, 0.75, 0.375, 0.0, 0.375, 0.25, 0.375, 0.25, 0.375, 0.0, 0.625, 0.5, 0.625, 0.25, 0.625, 0.25, 0.625, 0.5, 0.625, 0.5, 0.375, 0.5, 0.375, 0.5, 0.625, 0.5, 0.375, 0.75, 0.625, 0.75, 0.625, 1.0, 0.375, 1.0, 0.375, 0.0, 0.375, 0.25, 0.375, 0.25, 0.375, 0.0, 0.625, 0.5, 0.625, 0.25, 0.625, 0.25, 0.625, 0.5, 0.625, 0.5, 0.375, 0.5, 0.375, 0.5, 0.625, 0.5, 0.875, 0.75, 0.625, 0.75, 0.625, 0.75, 0.875, 0.75, 0.625, 0.25, 0.625, 0.0, 0.625, 0.0, 0.625, 0.25, 0.375, 0.75, 0.625, 0.75, 0.625, 0.75, 0.375, 0.75, 0.875, 0.75, 0.625, 0.75, 0.625, 0.75, 0.875, 0.75, 0.625, 0.5, 0.875, 0.5, 0.875, 0.75, 0.625, 0.75, 0.375, 0.25, 0.375, 0.5, 0.375, 0.5, 0.375, 0.25, 0.625, 0.25, 0.625, 0.0, 0.625, 0.0, 0.625, 0.25, 0.375, 0.75, 0.625, 0.75, 0.625, 0.75, 0.375, 0.75, 0.125, 0.5, 0.375, 0.5, 0.375, 0.75, 0.125, 0.75, 0.625, 0.0, 0.375, 0.0, 0.375, 0.0, 0.625, 0.0, 0.625, 0.25, 0.375, 0.25, 0.375, 0.25, 0.625, 0.25, 0.625, 0.75, 0.375, 0.75, 0.375, 0.75, 0.625, 0.75, 0.375, 0.0, 0.625, 0.0, 0.625, 0.25, 0.375, 0.25, 0.375, 0.25, 0.625, 0.25, 0.625, 0.5, 0.375, 0.5, 0.375, 0.5, 0.625, 0.5, 0.625, 0.75, 0.375, 0.75, 0.375, 0.75, 0.625, 0.75, 0.625, 1.0, 0.375, 1.0, 0.125, 0.5, 0.375, 0.5, 0.375, 0.75, 0.125, 0.75, 0.625, 0.5, 0.875, 0.5, 0.875, 0.75, 0.625, 0.75, 0.375, 0.0, 0.375, 0.25, 0.625, 0.25, 0.625, 0.0, 0.375, 0.25, 0.375, 0.5, 0.625, 0.5, 0.625, 0.25, 0.375, 0.5, 0.375, 0.75, 0.625, 0.75, 0.625, 0.5, 0.375, 0.75, 0.375, 0.75, 0.625, 0.75, 0.625, 0.75, 0.625, 0.25, 0.625, 0.25, 0.375, 0.25, 0.375, 0.25, 0.375, 0.25, 0.375, 0.25, 0.375, 0.5, 0.375, 0.5, 0.625, 0.25, 0.625, 0.25, 0.375, 0.25, 0.375, 0.25, 0.625, 0.75, 0.625, 0.75, 0.375, 0.75, 0.375, 0.75, 0.625, 0.75, 0.625, 0.75, 0.875, 0.75, 0.875, 0.75, 0.625, 0.0, 0.625, 0.0, 0.375, 0.0, 0.375, 0.0, 0.625, 0.75, 0.625, 0.75, 0.875, 0.75, 0.875, 0.75, 0.625, 0.75, 0.625, 0.75, 0.375, 0.75, 0.375, 0.75, 0.625, 0.75, 0.625, 0.75, 0.875, 0.75, 0.875, 0.75, 0.625, 0.0, 0.625, 0.0, 0.375, 0.0, 0.375, 0.0, 0.375, 0.75, 0.375, 0.75, 0.625, 0.75, 0.625, 0.75, 0.375, 0.0, 0.375, 0.0, 0.375, 0.25, 0.375, 0.25, 0.625, 0.5, 0.625, 0.5, 0.625, 0.25, 0.625, 0.25, 0.625, 0.5, 0.625, 0.5, 0.375, 0.5, 0.375, 0.5, 0.375, 0.75, 0.375, 1.0, 0.625, 1.0, 0.625, 0.75, 0.375, 0.0, 0.375, 0.0, 0.375, 0.25, 0.375, 0.25, 0.625, 0.5, 0.625, 0.5, 0.625, 0.25, 0.625, 0.25, 0.625, 0.5, 0.625, 0.5, 0.375, 0.5, 0.375, 0.5, 0.875, 0.75, 0.875, 0.75, 0.625, 0.75, 0.625, 0.75, 0.625, 0.25, 0.625, 0.25, 0.625, 0.0, 0.625, 0.0, 0.375, 0.75, 0.375, 0.75, 0.625, 0.75, 0.625, 0.75, 0.875, 0.75, 0.875, 0.75, 0.625, 0.75, 0.625, 0.75, 0.625, 0.5, 0.625, 0.75, 0.875, 0.75, 0.875, 0.5, 0.375, 0.25, 0.375, 0.25, 0.375, 0.5, 0.375, 0.5, 0.625, 0.25, 0.625, 0.25, 0.625, 0.0, 0.625, 0.0, 0.375, 0.75, 0.375, 0.75, 0.625, 0.75, 0.625, 0.75, 0.125, 0.5, 0.125, 0.75, 0.375, 0.75, 0.375, 0.5, 0.625, 0.0, 0.625, 0.0, 0.375, 0.0, 0.375, 0.0, 0.625, 0.25, 0.625, 0.25, 0.375, 0.25, 0.375, 0.25, 0.625, 0.75, 0.625, 0.75, 0.375, 0.75, 0.375, 0.75, 0.375, 0.0, 0.375, 0.25, 0.625, 0.25, 0.625, 0.0, 0.375, 0.25, 0.375, 0.5, 0.625, 0.5, 0.625, 0.25, 0.375, 0.5, 0.375, 0.75, 0.625, 0.75, 0.625, 0.5, 0.375, 0.75, 0.375, 0.75, 0.625, 0.75, 0.625, 0.75, 0.625, 0.25, 0.625, 0.25, 0.375, 0.25, 0.375, 0.25, 0.375, 0.25, 0.375, 0.25, 0.375, 0.5, 0.375, 0.5, 0.625, 0.25, 0.625, 0.25, 0.375, 0.25, 0.375, 0.25, 0.625, 0.75, 0.625, 0.75, 0.375, 0.75, 0.375, 0.75, 0.625, 0.75, 0.625, 0.75, 0.875, 0.75, 0.875, 0.75, 0.625, 0.0, 0.625, 0.0, 0.375, 0.0, 0.375, 0.0, 0.625, 0.75, 0.625, 0.75, 0.875, 0.75, 0.875, 0.75, 0.625, 0.75, 0.625, 0.75, 0.375, 0.75, 0.375, 0.75, 0.625, 0.75, 0.625, 0.75, 0.875, 0.75, 0.875, 0.75, 0.625, 0.0, 0.625, 0.0, 0.375, 0.0, 0.375, 0.0, 0.375, 0.75, 0.375, 0.75, 0.625, 0.75, 0.625, 0.75, 0.375, 0.0, 0.375, 0.0, 0.375, 0.25, 0.375, 0.25, 0.625, 0.5, 0.625, 0.5, 0.625, 0.25, 0.625, 0.25, 0.625, 0.5, 0.625, 0.5, 0.375, 0.5, 0.375, 0.5, 0.375, 0.75, 0.375, 1.0, 0.625, 1.0, 0.625, 0.75, 0.375, 0.0, 0.375, 0.0, 0.375, 0.25, 0.375, 0.25, 0.625, 0.5, 0.625, 0.5, 0.625, 0.25, 0.625, 0.25, 0.625, 0.5, 0.625, 0.5, 0.375, 0.5, 0.375, 0.5, 0.875, 0.75, 0.875, 0.75, 0.625, 0.75, 0.625, 0.75, 0.625, 0.25, 0.625, 0.25, 0.625, 0.0, 0.625, 0.0, 0.375, 0.75, 0.375, 0.75, 0.625, 0.75, 0.625, 0.75, 0.875, 0.75, 0.875, 0.75, 0.625, 0.75, 0.625, 0.75, 0.625, 0.5, 0.625, 0.75, 0.875, 0.75, 0.875, 0.5, 0.375, 0.25, 0.375, 0.25, 0.375, 0.5, 0.375, 0.5, 0.625, 0.25, 0.625, 0.25, 0.625, 0.0, 0.625, 0.0, 0.375, 0.75, 0.375, 0.75, 0.625, 0.75, 0.625, 0.75, 0.125, 0.5, 0.125, 0.75, 0.375, 0.75, 0.375, 0.5, 0.625, 0.0, 0.625, 0.0, 0.375, 0.0, 0.375, 0.0, 0.625, 0.25, 0.625, 0.25, 0.375, 0.25, 0.375, 0.25, 0.625, 0.75, 0.625, 0.75, 0.375, 0.75, 0.375, 0.75, 0.375, 0.0, 0.375, 0.25, 0.625, 0.25, 0.625, 0.0, 0.375, 0.25, 0.375, 0.5, 0.625, 0.5, 0.625, 0.25, 0.375, 0.5, 0.375, 0.75, 0.625, 0.75, 0.625, 0.5, 0.375, 0.75, 0.375, 0.75, 0.625, 0.75, 0.625, 0.75, 0.625, 0.25, 0.625, 0.25, 0.375, 0.25, 0.375, 0.25, 0.375, 0.25, 0.375, 0.25, 0.375, 0.5, 0.375, 0.5, 0.625, 0.25, 0.625, 0.25, 0.375, 0.25, 0.375, 0.25, 0.625, 0.75, 0.625, 0.75, 0.375, 0.75, 0.375, 0.75, 0.625, 0.75, 0.625, 0.75, 0.875, 0.75, 0.875, 0.75, 0.625, 0.0, 0.625, 0.0, 0.375, 0.0, 0.375, 0.0, 0.625, 0.75, 0.625, 0.75, 0.875, 0.75, 0.875, 0.75, 0.625, 0.75, 0.625, 0.75, 0.375, 0.75, 0.375, 0.75, 0.625, 0.75, 0.625, 0.75, 0.875, 0.75, 0.875, 0.75, 0.625, 0.0, 0.625, 0.0, 0.375, 0.0, 0.375, 0.0, 0.375, 0.75, 0.375, 0.75, 0.625, 0.75, 0.625, 0.75, 0.375, 0.0, 0.375, 0.0, 0.375, 0.25, 0.375, 0.25, 0.625, 0.5, 0.625, 0.5, 0.625, 0.25, 0.625, 0.25, 0.625, 0.5, 0.625, 0.5, 0.375, 0.5, 0.375, 0.5, 0.375, 0.75, 0.375, 1.0, 0.625, 1.0, 0.625, 0.75, 0.375, 0.0, 0.375, 0.0, 0.375, 0.25, 0.375, 0.25, 0.625, 0.5, 0.625, 0.5, 0.625, 0.25, 0.625, 0.25, 0.625, 0.5, 0.625, 0.5, 0.375, 0.5, 0.375, 0.5, 0.875, 0.75, 0.875, 0.75, 0.625, 0.75, 0.625, 0.75, 0.625, 0.25, 0.625, 0.25, 0.625, 0.0, 0.625, 0.0, 0.375, 0.75, 0.375, 0.75, 0.625, 0.75, 0.625, 0.75, 0.875, 0.75, 0.875, 0.75, 0.625, 0.75, 0.625, 0.75, 0.625, 0.5, 0.625, 0.75, 0.875, 0.75, 0.875, 0.5, 0.375, 0.25, 0.375, 0.25, 0.375, 0.5, 0.375, 0.5, 0.625, 0.25, 0.625, 0.25, 0.625, 0.0, 0.625, 0.0, 0.375, 0.75, 0.375, 0.75, 0.625, 0.75, 0.625, 0.75, 0.125, 0.5, 0.125, 0.75, 0.375, 0.75, 0.375, 0.5, 0.625, 0.0, 0.625, 0.0, 0.375, 0.0, 0.375, 0.0, 0.625, 0.25, 0.625, 0.25, 0.375, 0.25, 0.375, 0.25, 0.625, 0.75, 0.625, 0.75, 0.375, 0.75, 0.375, 0.75, 0.375, 0.0, 0.625, 0.0, 0.625, 0.25, 0.375, 0.25, 0.375, 0.25, 0.625, 0.25, 0.625, 0.5, 0.375, 0.5, 0.375, 0.5, 0.625, 0.5, 0.625, 0.75, 0.375, 0.75, 0.375, 0.75, 0.625, 0.75, 0.625, 1.0, 0.375, 1.0, 0.125, 0.5, 0.375, 0.5, 0.375, 0.75, 0.125, 0.75, 0.625, 0.5, 0.875, 0.5, 0.875, 0.75, 0.625, 0.75, 0.375, 0.0, 0.625, 0.0, 0.625, 0.25, 0.375, 0.25, 0.375, 0.25, 0.625, 0.25, 0.625, 0.5, 0.375, 0.5, 0.375, 0.5, 0.625, 0.5, 0.625, 0.75, 0.375, 0.75, 0.375, 0.75, 0.625, 0.75, 0.625, 1.0, 0.375, 1.0, 0.125, 0.5, 0.375, 0.5, 0.375, 0.75, 0.125, 0.75, 0.625, 0.5, 0.875, 0.5, 0.875, 0.75, 0.625, 0.75, 0.375, 0.0, 0.625, 0.0, 0.625, 0.25, 0.375, 0.25, 0.375, 0.25, 0.625, 0.25, 0.625, 0.5, 0.375, 0.5, 0.375, 0.5, 0.625, 0.5, 0.625, 0.75, 0.375, 0.75, 0.375, 0.75, 0.625, 0.75, 0.625, 1.0, 0.375, 1.0, 0.125, 0.5, 0.375, 0.5, 0.375, 0.75, 0.125, 0.75, 0.625, 0.5, 0.875, 0.5, 0.875, 0.75, 0.625, 0.75, 0.375, 0.0, 0.625, 0.0, 0.625, 0.25, 0.375, 0.25, 0.375, 0.25, 0.625, 0.25, 0.625, 0.5, 0.375, 0.5, 0.375, 0.5, 0.625, 0.5, 0.625, 0.75, 0.375, 0.75, 0.375, 0.75, 0.625, 0.75, 0.625, 1.0, 0.375, 1.0, 0.125, 0.5, 0.375, 0.5, 0.375, 0.75, 0.125, 0.75, 0.625, 0.5, 0.875, 0.5, 0.875, 0.75, 0.625, 0.75, 0.375, 0.0, 0.625, 0.0, 0.625, 0.25, 0.375, 0.25, 0.375, 0.25, 0.625, 0.25, 0.625, 0.5, 0.375, 0.5, 0.375, 0.5, 0.625, 0.5, 0.625, 0.75, 0.375, 0.75, 0.375, 0.75, 0.625, 0.75, 0.625, 1.0, 0.375, 1.0, 0.125, 0.5, 0.375, 0.5, 0.375, 0.75, 0.125, 0.75, 0.625, 0.5, 0.875, 0.5, 0.875, 0.75, 0.625, 0.75, 0.375, 0.0, 0.625, 0.0, 0.625, 0.25, 0.375, 0.25, 0.375, 0.25, 0.625, 0.25, 0.625, 0.5, 0.375, 0.5, 0.375, 0.5, 0.625, 0.5, 0.625, 0.75, 0.375, 0.75, 0.375, 0.75, 0.625, 0.75, 0.625, 1.0, 0.375, 1.0, 0.125, 0.5, 0.375, 0.5, 0.375, 0.75, 0.125, 0.75, 0.625, 0.5, 0.875, 0.5, 0.875, 0.75, 0.625, 0.75, 0.375, 0.0, 0.625, 0.0, 0.625, 0.25, 0.375, 0.25, 0.375, 0.25, 0.625, 0.25, 0.625, 0.5, 0.375, 0.5, 0.375, 0.5, 0.625, 0.5, 0.625, 0.75, 0.375, 0.75, 0.375, 0.75, 0.625, 0.75, 0.625, 1.0, 0.375, 1.0, 0.125, 0.5, 0.375, 0.5, 0.375, 0.75, 0.125, 0.75, 0.625, 0.5, 0.875, 0.5, 0.875, 0.75, 0.625, 0.75, 0.375, 0.0, 0.625, 0.0, 0.625, 0.25, 0.375, 0.25, 0.375, 0.25, 0.625, 0.25, 0.625, 0.5, 0.375, 0.5, 0.375, 0.5, 0.625, 0.5, 0.625, 0.75, 0.375, 0.75, 0.375, 0.75, 0.625, 0.75, 0.625, 1.0, 0.375, 1.0, 0.125, 0.5, 0.375, 0.5, 0.375, 0.75, 0.125, 0.75, 0.625, 0.5, 0.875, 0.5, 0.875, 0.75, 0.625, 0.75, 0.375, 0.0, 0.625, 0.0, 0.625, 0.25, 0.375, 0.25, 0.375, 0.25, 0.625, 0.25, 0.625, 0.5, 0.375, 0.5, 0.375, 0.5, 0.625, 0.5, 0.625, 0.75, 0.375, 0.75, 0.375, 0.75, 0.625, 0.75, 0.625, 1.0, 0.375, 1.0, 0.125, 0.5, 0.375, 0.5, 0.375, 0.75, 0.125, 0.75, 0.625, 0.5, 0.875, 0.5, 0.875, 0.75, 0.625, 0.75, 0.375, 0.0, 0.625, 0.0, 0.625, 0.25, 0.375, 0.25, 0.375, 0.25, 0.625, 0.25, 0.625, 0.5, 0.375, 0.5, 0.375, 0.5, 0.625, 0.5, 0.625, 0.75, 0.375, 0.75, 0.375, 0.75, 0.625, 0.75, 0.625, 1.0, 0.375, 1.0, 0.125, 0.5, 0.375, 0.5, 0.375, 0.75, 0.125, 0.75, 0.625, 0.5, 0.875, 0.5, 0.875, 0.75, 0.625, 0.75, 0.375, 0.0, 0.625, 0.0, 0.625, 0.25, 0.375, 0.25, 0.375, 0.25, 0.625, 0.25, 0.625, 0.5, 0.375, 0.5, 0.375, 0.5, 0.625, 0.5, 0.625, 0.75, 0.375, 0.75, 0.375, 0.75, 0.625, 0.75, 0.625, 1.0, 0.375, 1.0, 0.125, 0.5, 0.375, 0.5, 0.375, 0.75, 0.125, 0.75, 0.625, 0.5, 0.875, 0.5, 0.875, 0.75, 0.625, 0.75, 0.375, 0.0, 0.625, 0.0, 0.625, 0.25, 0.375, 0.25, 0.375, 0.25, 0.625, 0.25, 0.625, 0.5, 0.375, 0.5, 0.375, 0.5, 0.625, 0.5, 0.625, 0.75, 0.375, 0.75, 0.375, 0.75, 0.625, 0.75, 0.625, 1.0, 0.375, 1.0, 0.125, 0.5, 0.375, 0.5, 0.375, 0.75, 0.125, 0.75, 0.625, 0.5, 0.875, 0.5, 0.875, 0.75, 0.625, 0.75, 0.375, 0.0, 0.625, 0.0, 0.625, 0.25, 0.375, 0.25, 0.375, 0.25, 0.625, 0.25, 0.625, 0.5, 0.375, 0.5, 0.375, 0.5, 0.625, 0.5, 0.625, 0.75, 0.375, 0.75, 0.375, 0.75, 0.625, 0.75, 0.625, 1.0, 0.375, 1.0, 0.125, 0.5, 0.375, 0.5, 0.375, 0.75, 0.125, 0.75, 0.625, 0.5, 0.875, 0.5, 0.875, 0.75, 0.625, 0.75, 0.375, 0.0, 0.625, 0.0, 0.625, 0.25, 0.375, 0.25, 0.375, 0.25, 0.625, 0.25, 0.625, 0.5, 0.375, 0.5, 0.375, 0.5, 0.625, 0.5, 0.625, 0.75, 0.375, 0.75, 0.375, 0.75, 0.625, 0.75, 0.625, 1.0, 0.375, 1.0, 0.125, 0.5, 0.375, 0.5, 0.375, 0.75, 0.125, 0.75, 0.625, 0.5, 0.875, 0.5, 0.875, 0.75, 0.625, 0.75, 0.375, 0.0, 0.625, 0.0, 0.625, 0.25, 0.375, 0.25, 0.375, 0.25, 0.625, 0.25, 0.625, 0.5, 0.375, 0.5, 0.375, 0.5, 0.625, 0.5, 0.625, 0.75, 0.375, 0.75, 0.375, 0.75, 0.625, 0.75, 0.625, 1.0, 0.375, 1.0, 0.125, 0.5, 0.375, 0.5, 0.375, 0.75, 0.125, 0.75, 0.625, 0.5, 0.875, 0.5, 0.875, 0.75, 0.625, 0.75, 0.375, 0.0, 0.625, 0.0, 0.625, 0.25, 0.375, 0.25, 0.375, 0.25, 0.625, 0.25, 0.625, 0.5, 0.375, 0.5, 0.375, 0.5, 0.625, 0.5, 0.625, 0.75, 0.375, 0.75, 0.375, 0.75, 0.625, 0.75, 0.625, 1.0, 0.375, 1.0, 0.125, 0.5, 0.375, 0.5, 0.375, 0.75, 0.125, 0.75, 0.625, 0.5, 0.875, 0.5, 0.875, 0.75, 0.625, 0.75, 0.375, 0.0, 0.625, 0.0, 0.625, 0.25, 0.375, 0.25, 0.375, 0.25, 0.625, 0.25, 0.625, 0.5, 0.375, 0.5, 0.375, 0.5, 0.625, 0.5, 0.625, 0.75, 0.375, 0.75, 0.375, 0.75, 0.625, 0.75, 0.625, 1.0, 0.375, 1.0, 0.125, 0.5, 0.375, 0.5, 0.375, 0.75, 0.125, 0.75, 0.625, 0.5, 0.875, 0.5, 0.875, 0.75, 0.625, 0.75, 0.375, 0.0, 0.625, 0.0, 0.625, 0.25, 0.375, 0.25, 0.375, 0.25, 0.625, 0.25, 0.625, 0.5, 0.375, 0.5, 0.375, 0.5, 0.625, 0.5, 0.625, 0.75, 0.375, 0.75, 0.375, 0.75, 0.625, 0.75, 0.625, 1.0, 0.375, 1.0, 0.125, 0.5, 0.375, 0.5, 0.375, 0.75, 0.125, 0.75, 0.625, 0.5, 0.875, 0.5, 0.875, 0.75, 0.625, 0.75, 0.375, 0.0, 0.625, 0.0, 0.625, 0.25, 0.375, 0.25, 0.375, 0.25, 0.625, 0.25, 0.625, 0.5, 0.375, 0.5, 0.375, 0.5, 0.625, 0.5, 0.625, 0.75, 0.375, 0.75, 0.375, 0.75, 0.625, 0.75, 0.625, 1.0, 0.375, 1.0, 0.125, 0.5, 0.375, 0.5, 0.375, 0.75, 0.125, 0.75, 0.625, 0.5, 0.875, 0.5, 0.875, 0.75, 0.625, 0.75, 0.375, 0.0, 0.625, 0.0, 0.625, 0.25, 0.375, 0.25, 0.375, 0.25, 0.625, 0.25, 0.625, 0.5, 0.375, 0.5, 0.375, 0.5, 0.625, 0.5, 0.625, 0.75, 0.375, 0.75, 0.375, 0.75, 0.625, 0.75, 0.625, 1.0, 0.375, 1.0, 0.125, 0.5, 0.375, 0.5, 0.375, 0.75, 0.125, 0.75, 0.625, 0.5, 0.875, 0.5, 0.875, 0.75, 0.625, 0.75, 0.375, 0.0, 0.625, 0.0, 0.625, 0.25, 0.375, 0.25, 0.375, 0.25, 0.625, 0.25, 0.625, 0.5, 0.375, 0.5, 0.375, 0.5, 0.625, 0.5, 0.625, 0.75, 0.375, 0.75, 0.375, 0.75, 0.625, 0.75, 0.625, 1.0, 0.375, 1.0, 0.125, 0.5, 0.375, 0.5, 0.375, 0.75, 0.125, 0.75, 0.625, 0.5, 0.875, 0.5, 0.875, 0.75, 0.625, 0.75, 0.375, 0.0, 0.625, 0.0, 0.625, 0.25, 0.375, 0.25, 0.375, 0.25, 0.625, 0.25, 0.625, 0.5, 0.375, 0.5, 0.375, 0.5, 0.625, 0.5, 0.625, 0.75, 0.375, 0.75, 0.375, 0.75, 0.625, 0.75, 0.625, 1.0, 0.375, 1.0, 0.125, 0.5, 0.375, 0.5, 0.375, 0.75, 0.125, 0.75, 0.625, 0.5, 0.875, 0.5, 0.875, 0.75, 0.625, 0.75, 0.375, 0.0, 0.625, 0.0, 0.625, 0.25, 0.375, 0.25, 0.375, 0.25, 0.625, 0.25, 0.625, 0.5, 0.375, 0.5, 0.375, 0.5, 0.625, 0.5, 0.625, 0.75, 0.375, 0.75, 0.375, 0.75, 0.625, 0.75, 0.625, 1.0, 0.375, 1.0, 0.125, 0.5, 0.375, 0.5, 0.375, 0.75, 0.125, 0.75, 0.625, 0.5, 0.875, 0.5, 0.875, 0.75, 0.625, 0.75, 0.375, 0.0, 0.625, 0.0, 0.625, 0.25, 0.375, 0.25, 0.375, 0.25, 0.625, 0.25, 0.625, 0.5, 0.375, 0.5, 0.375, 0.5, 0.625, 0.5, 0.625, 0.75, 0.375, 0.75, 0.375, 0.75, 0.625, 0.75, 0.625, 1.0, 0.375, 1.0, 0.125, 0.5, 0.375, 0.5, 0.375, 0.75, 0.125, 0.75, 0.625, 0.5, 0.875, 0.5, 0.875, 0.75, 0.625, 0.75, 0.4032, 0.7551, 0.5968, 0.7551, 0.5968, 0.9949, 0.4032, 0.9949, 0.4032, 0.5282, 0.5968, 0.5282, 0.5968, 0.7218, 0.4032, 0.7218, 0.6301, 0.5282, 0.8699, 0.5282, 0.8699, 0.7218, 0.6301, 0.7218, 0.4032, 0.02816, 0.5968, 0.02816, 0.5968, 0.2218, 0.4032, 0.2218, 0.4032, 0.2551, 0.5968, 0.2551, 0.5968, 0.4949, 0.4032, 0.4949, 0.1301, 0.7218, 0.1301, 0.75, 0.125, 0.7218, 0.8699, 0.75, 0.875, 0.7218, 0.875, 0.7218, 0.1301, 0.5282, 0.125, 0.5282, 0.1301, 0.5, 0.625, 0.2551, 0.5968, 0.25, 0.5968, 0.25, 0.3699, 0.7218, 0.375, 0.7218, 0.3699, 0.75, 0.6301, 0.7218, 0.6301, 0.75, 0.625, 0.7218, 0.375, 0.4949, 0.4032, 0.5, 0.4032, 0.5, 0.625, 0.5282, 0.625, 0.5282, 0.5968, 0.5, 0.1301, 0.5282, 0.1301, 0.7218, 0.125, 0.7218, 0.125, 0.5282, 0.4032, 0.0, 0.5968, 0.0, 0.5968, 0.02816, 0.4032, 0.02816, 0.625, 0.02816, 0.625, 0.2218, 0.5968, 0.2218, 0.5968, 0.02816, 0.5968, 0.2551, 0.4032, 0.2551, 0.4032, 0.2218, 0.5968, 0.2218, 0.375, 0.4949, 0.375, 0.2551, 0.4032, 0.2551, 0.4032, 0.4949, 0.625, 0.2551, 0.625, 0.4949, 0.5968, 0.4949, 0.5968, 0.2551, 0.5968, 0.5282, 0.4032, 0.5282, 0.4032, 0.4949, 0.5968, 0.4949, 0.3699, 0.7218, 0.3699, 0.5282, 0.4032, 0.5282, 0.4032, 0.7218, 0.6301, 0.5282, 0.6301, 0.7218, 0.5968, 0.7218, 0.5968, 0.5282, 0.5968, 0.7551, 0.4032, 0.7551, 0.4032, 0.7218, 0.5968, 0.7218, 0.1301, 0.7218, 0.3699, 0.7218, 0.3699, 0.75, 0.1301, 0.75, 0.6301, 0.7218, 0.8699, 0.7218, 0.8699, 0.75, 0.6301, 0.75, 0.1301, 0.5282, 0.3699, 0.5282, 0.3699, 0.7218, 0.1301, 0.7218])
me_cube_004.materials.append(mat_wall1)
me_cube_004.materials.append(None)
me_cube_004.materials.append(mat_wall3)
me_cube_004.materials.append(mat_wall2)
me_cube_004.use_remesh_fix_poles = True
me_cube_004.use_remesh_preserve_attributes = False
me_cube_004.update()

# ---- objects
ob_light = bpy.data.objects.new('Light', light_light)
ob_camera = bpy.data.objects.new('Camera', cam_camera)
ob_cube = bpy.data.objects.new('Cube', me_cube_004)

# ---- transforms, parenting, visibility, modifiers, constraints
ob_light.location = (4.076, 1.005, 5.904)
ob_light.rotation_euler = (0.6503, 0.05522, 1.866)
ob_light.lock_rotations_4d = False
ob_light.empty_display_type = 'ARROWS'
ob_light.color = (0.0, 0.0, 0.0, 0.0)
ob_light.lineart.crease_threshold = 0.0
ob_camera.location = (7.359, -6.926, 4.958)
ob_camera.rotation_euler = (1.109, 0.0, 0.8149)
ob_camera.lock_rotations_4d = False
ob_camera.empty_display_type = 'ARROWS'
ob_camera.color = (0.0, 0.0, 0.0, 0.0)
ob_camera.display_type = 'WIRE'
ob_camera.lineart.crease_threshold = 0.0
ob_cube.location = (0.0, 0.0, 0.0)
_m = ob_cube.modifiers.new('Bevel', 'BEVEL')
_m.width = 0.05
_m.width_pct = 0.05
_m.segments = 2

# ---- collection membership
col_collection.objects.link(ob_light)
col_collection.objects.link(ob_camera)
col_collection.objects.link(ob_cube)

# ---- scene / render settings (as saved in the file)
scene.camera = ob_camera
scene.frame_start = 1; scene.frame_end = 250; scene.frame_set(1)
scene.render.engine = 'BLENDER_EEVEE_NEXT'
scene.cycles.use_denoising = False
scene.cycles.samples = 128
scene.cycles.sampling_pattern = 'TABULATED_SOBOL'
scene.cycles.use_adaptive_sampling = False
scene.cycles.use_light_tree = False
scene.view_settings.view_transform = 'Filmic'
bpy.context.view_layer.update()
